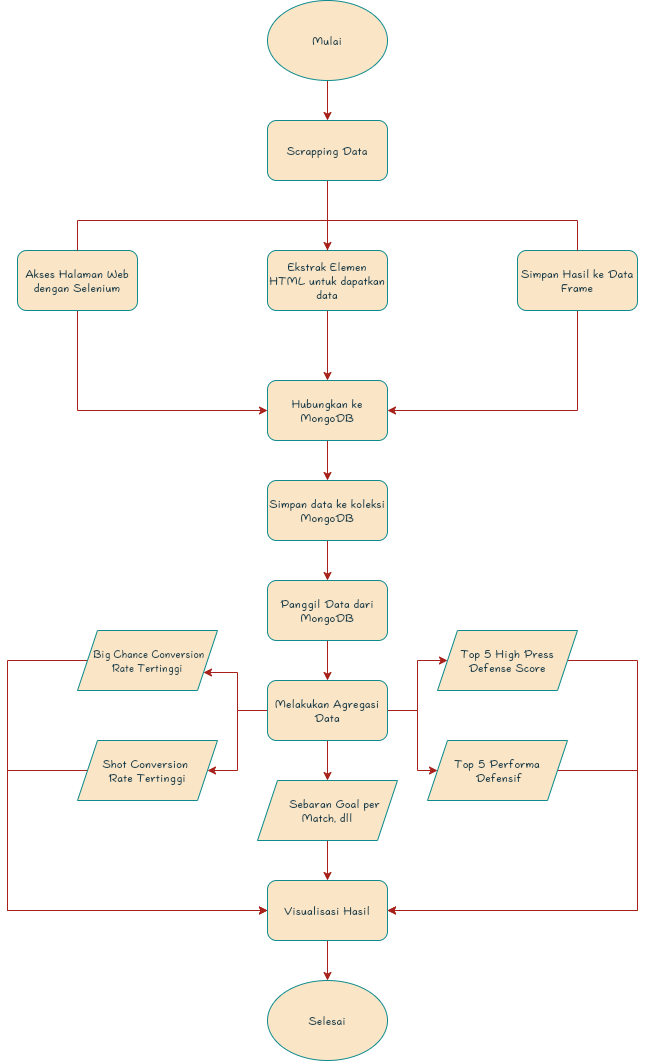

The diagram above was exported from draw.io. Its source (the exported page's mxGraphModel, read from the mxfile embedded in the PNG):
<mxGraphModel dx="348" dy="248" grid="1" gridSize="10" guides="1" tooltips="1" connect="1" arrows="1" fold="1" page="1" pageScale="1" pageWidth="827" pageHeight="1169" math="0" shadow="0">
  <root>
    <mxCell id="0" />
    <mxCell id="1" parent="0" />
    <mxCell id="cV4hdUM9fIR49fdFfg88-12" value="" style="edgeStyle=orthogonalEdgeStyle;rounded=0;orthogonalLoop=1;jettySize=auto;html=1;labelBackgroundColor=none;strokeColor=#A8201A;fontColor=default;" parent="1" source="cV4hdUM9fIR49fdFfg88-1" target="cV4hdUM9fIR49fdFfg88-11" edge="1">
      <mxGeometry relative="1" as="geometry" />
    </mxCell>
    <mxCell id="cV4hdUM9fIR49fdFfg88-1" value="Mulai" style="ellipse;whiteSpace=wrap;html=1;labelBackgroundColor=none;fillColor=#FAE5C7;strokeColor=#0F8B8D;fontColor=#143642;" parent="1" vertex="1">
      <mxGeometry x="340" y="80" width="120" height="80" as="geometry" />
    </mxCell>
    <mxCell id="cV4hdUM9fIR49fdFfg88-27" style="edgeStyle=orthogonalEdgeStyle;rounded=0;orthogonalLoop=1;jettySize=auto;html=1;entryX=0;entryY=0.5;entryDx=0;entryDy=0;labelBackgroundColor=none;strokeColor=#A8201A;fontColor=default;" parent="1" source="cV4hdUM9fIR49fdFfg88-2" target="cV4hdUM9fIR49fdFfg88-5" edge="1">
      <mxGeometry relative="1" as="geometry">
        <Array as="points">
          <mxPoint x="150" y="490" />
        </Array>
      </mxGeometry>
    </mxCell>
    <mxCell id="cV4hdUM9fIR49fdFfg88-2" value="Akses Halaman Web&lt;div&gt;dengan Selenium&lt;/div&gt;" style="rounded=1;whiteSpace=wrap;html=1;labelBackgroundColor=none;fillColor=#FAE5C7;strokeColor=#0F8B8D;fontColor=#143642;" parent="1" vertex="1">
      <mxGeometry x="90" y="330" width="120" height="60" as="geometry" />
    </mxCell>
    <mxCell id="cV4hdUM9fIR49fdFfg88-28" value="" style="edgeStyle=orthogonalEdgeStyle;rounded=0;orthogonalLoop=1;jettySize=auto;html=1;labelBackgroundColor=none;strokeColor=#A8201A;fontColor=default;" parent="1" source="cV4hdUM9fIR49fdFfg88-3" target="cV4hdUM9fIR49fdFfg88-5" edge="1">
      <mxGeometry relative="1" as="geometry" />
    </mxCell>
    <mxCell id="cV4hdUM9fIR49fdFfg88-3" value="Ekstrak Elemen HTML untuk dapatkan data" style="rounded=1;whiteSpace=wrap;html=1;labelBackgroundColor=none;fillColor=#FAE5C7;strokeColor=#0F8B8D;fontColor=#143642;" parent="1" vertex="1">
      <mxGeometry x="340" y="330" width="120" height="60" as="geometry" />
    </mxCell>
    <mxCell id="cV4hdUM9fIR49fdFfg88-31" style="edgeStyle=orthogonalEdgeStyle;rounded=0;orthogonalLoop=1;jettySize=auto;html=1;entryX=1;entryY=0.5;entryDx=0;entryDy=0;labelBackgroundColor=none;strokeColor=#A8201A;fontColor=default;" parent="1" source="cV4hdUM9fIR49fdFfg88-4" target="cV4hdUM9fIR49fdFfg88-5" edge="1">
      <mxGeometry relative="1" as="geometry">
        <Array as="points">
          <mxPoint x="650" y="490" />
        </Array>
      </mxGeometry>
    </mxCell>
    <mxCell id="cV4hdUM9fIR49fdFfg88-4" value="Simpan Hasil ke Data Frame" style="rounded=1;whiteSpace=wrap;html=1;labelBackgroundColor=none;fillColor=#FAE5C7;strokeColor=#0F8B8D;fontColor=#143642;" parent="1" vertex="1">
      <mxGeometry x="590" y="330" width="120" height="60" as="geometry" />
    </mxCell>
    <mxCell id="cV4hdUM9fIR49fdFfg88-32" value="" style="edgeStyle=orthogonalEdgeStyle;rounded=0;orthogonalLoop=1;jettySize=auto;html=1;labelBackgroundColor=none;strokeColor=#A8201A;fontColor=default;" parent="1" source="cV4hdUM9fIR49fdFfg88-5" target="cV4hdUM9fIR49fdFfg88-6" edge="1">
      <mxGeometry relative="1" as="geometry" />
    </mxCell>
    <mxCell id="cV4hdUM9fIR49fdFfg88-5" value="Hubungkan ke MongoDB" style="rounded=1;whiteSpace=wrap;html=1;labelBackgroundColor=none;fillColor=#FAE5C7;strokeColor=#0F8B8D;fontColor=#143642;" parent="1" vertex="1">
      <mxGeometry x="340" y="460" width="120" height="60" as="geometry" />
    </mxCell>
    <mxCell id="cV4hdUM9fIR49fdFfg88-33" value="" style="edgeStyle=orthogonalEdgeStyle;rounded=0;orthogonalLoop=1;jettySize=auto;html=1;labelBackgroundColor=none;strokeColor=#A8201A;fontColor=default;" parent="1" source="cV4hdUM9fIR49fdFfg88-6" target="cV4hdUM9fIR49fdFfg88-7" edge="1">
      <mxGeometry relative="1" as="geometry" />
    </mxCell>
    <mxCell id="cV4hdUM9fIR49fdFfg88-6" value="Simpan data ke koleksi MongoDB" style="rounded=1;whiteSpace=wrap;html=1;labelBackgroundColor=none;fillColor=#FAE5C7;strokeColor=#0F8B8D;fontColor=#143642;" parent="1" vertex="1">
      <mxGeometry x="340" y="560" width="120" height="60" as="geometry" />
    </mxCell>
    <mxCell id="cV4hdUM9fIR49fdFfg88-34" value="" style="edgeStyle=orthogonalEdgeStyle;rounded=0;orthogonalLoop=1;jettySize=auto;html=1;labelBackgroundColor=none;strokeColor=#A8201A;fontColor=default;" parent="1" source="cV4hdUM9fIR49fdFfg88-7" target="cV4hdUM9fIR49fdFfg88-8" edge="1">
      <mxGeometry relative="1" as="geometry" />
    </mxCell>
    <mxCell id="cV4hdUM9fIR49fdFfg88-7" value="Panggil Data dari MongoDB" style="rounded=1;whiteSpace=wrap;html=1;labelBackgroundColor=none;fillColor=#FAE5C7;strokeColor=#0F8B8D;fontColor=#143642;" parent="1" vertex="1">
      <mxGeometry x="340" y="660" width="120" height="60" as="geometry" />
    </mxCell>
    <mxCell id="cV4hdUM9fIR49fdFfg88-56" style="edgeStyle=orthogonalEdgeStyle;rounded=0;orthogonalLoop=1;jettySize=auto;html=1;entryX=1;entryY=0.75;entryDx=0;entryDy=0;labelBackgroundColor=none;strokeColor=#A8201A;fontColor=default;" parent="1" source="cV4hdUM9fIR49fdFfg88-8" target="cV4hdUM9fIR49fdFfg88-64" edge="1">
      <mxGeometry relative="1" as="geometry">
        <mxPoint x="280" y="740" as="targetPoint" />
        <Array as="points">
          <mxPoint x="310" y="790" />
          <mxPoint x="310" y="752" />
        </Array>
      </mxGeometry>
    </mxCell>
    <mxCell id="cV4hdUM9fIR49fdFfg88-57" value="" style="edgeStyle=orthogonalEdgeStyle;rounded=0;orthogonalLoop=1;jettySize=auto;html=1;labelBackgroundColor=none;strokeColor=#A8201A;fontColor=default;" parent="1" source="cV4hdUM9fIR49fdFfg88-8" edge="1">
      <mxGeometry relative="1" as="geometry">
        <mxPoint x="280" y="850" as="targetPoint" />
        <Array as="points">
          <mxPoint x="310" y="790" />
          <mxPoint x="310" y="850" />
        </Array>
      </mxGeometry>
    </mxCell>
    <mxCell id="cV4hdUM9fIR49fdFfg88-58" style="edgeStyle=orthogonalEdgeStyle;rounded=0;orthogonalLoop=1;jettySize=auto;html=1;entryX=0;entryY=0.5;entryDx=0;entryDy=0;labelBackgroundColor=none;strokeColor=#A8201A;fontColor=default;" parent="1" source="cV4hdUM9fIR49fdFfg88-8" target="cV4hdUM9fIR49fdFfg88-66" edge="1">
      <mxGeometry relative="1" as="geometry">
        <mxPoint x="510" y="740" as="targetPoint" />
        <Array as="points">
          <mxPoint x="490" y="790" />
          <mxPoint x="490" y="740" />
        </Array>
      </mxGeometry>
    </mxCell>
    <mxCell id="cV4hdUM9fIR49fdFfg88-59" style="edgeStyle=orthogonalEdgeStyle;rounded=0;orthogonalLoop=1;jettySize=auto;html=1;entryX=0;entryY=0.5;entryDx=0;entryDy=0;labelBackgroundColor=none;strokeColor=#A8201A;fontColor=default;" parent="1" source="cV4hdUM9fIR49fdFfg88-8" target="cV4hdUM9fIR49fdFfg88-67" edge="1">
      <mxGeometry relative="1" as="geometry">
        <mxPoint x="510" y="850" as="targetPoint" />
        <Array as="points">
          <mxPoint x="490" y="790" />
          <mxPoint x="490" y="850" />
        </Array>
      </mxGeometry>
    </mxCell>
    <mxCell id="cV4hdUM9fIR49fdFfg88-69" value="" style="edgeStyle=orthogonalEdgeStyle;rounded=0;orthogonalLoop=1;jettySize=auto;html=1;strokeColor=#A8201A;fontColor=#143642;fillColor=#FAE5C7;" parent="1" source="cV4hdUM9fIR49fdFfg88-8" target="cV4hdUM9fIR49fdFfg88-68" edge="1">
      <mxGeometry relative="1" as="geometry" />
    </mxCell>
    <mxCell id="cV4hdUM9fIR49fdFfg88-8" value="Melakukan Agregasi Data" style="rounded=1;whiteSpace=wrap;html=1;labelBackgroundColor=none;fillColor=#FAE5C7;strokeColor=#0F8B8D;fontColor=#143642;" parent="1" vertex="1">
      <mxGeometry x="340" y="760" width="120" height="60" as="geometry" />
    </mxCell>
    <mxCell id="cV4hdUM9fIR49fdFfg88-36" value="" style="edgeStyle=orthogonalEdgeStyle;rounded=0;orthogonalLoop=1;jettySize=auto;html=1;labelBackgroundColor=none;strokeColor=#A8201A;fontColor=default;" parent="1" source="cV4hdUM9fIR49fdFfg88-9" target="cV4hdUM9fIR49fdFfg88-10" edge="1">
      <mxGeometry relative="1" as="geometry" />
    </mxCell>
    <mxCell id="cV4hdUM9fIR49fdFfg88-9" value="Visualisasi Hasil" style="rounded=1;whiteSpace=wrap;html=1;labelBackgroundColor=none;fillColor=#FAE5C7;strokeColor=#0F8B8D;fontColor=#143642;" parent="1" vertex="1">
      <mxGeometry x="340" y="960" width="120" height="60" as="geometry" />
    </mxCell>
    <mxCell id="cV4hdUM9fIR49fdFfg88-10" value="Selesai" style="ellipse;whiteSpace=wrap;html=1;labelBackgroundColor=none;fillColor=#FAE5C7;strokeColor=#0F8B8D;fontColor=#143642;" parent="1" vertex="1">
      <mxGeometry x="340" y="1060" width="120" height="80" as="geometry" />
    </mxCell>
    <mxCell id="cV4hdUM9fIR49fdFfg88-43" value="" style="edgeStyle=orthogonalEdgeStyle;rounded=0;orthogonalLoop=1;jettySize=auto;html=1;labelBackgroundColor=none;strokeColor=#A8201A;fontColor=default;" parent="1" source="cV4hdUM9fIR49fdFfg88-11" target="cV4hdUM9fIR49fdFfg88-3" edge="1">
      <mxGeometry relative="1" as="geometry" />
    </mxCell>
    <mxCell id="cV4hdUM9fIR49fdFfg88-11" value="Scrapping Data" style="rounded=1;whiteSpace=wrap;html=1;labelBackgroundColor=none;fillColor=#FAE5C7;strokeColor=#0F8B8D;fontColor=#143642;" parent="1" vertex="1">
      <mxGeometry x="340" y="200" width="120" height="60" as="geometry" />
    </mxCell>
    <mxCell id="cV4hdUM9fIR49fdFfg88-15" value="" style="endArrow=none;html=1;rounded=0;labelBackgroundColor=none;strokeColor=#A8201A;fontColor=default;" parent="1" edge="1">
      <mxGeometry width="50" height="50" relative="1" as="geometry">
        <mxPoint x="150" y="300" as="sourcePoint" />
        <mxPoint x="650" y="300" as="targetPoint" />
      </mxGeometry>
    </mxCell>
    <mxCell id="cV4hdUM9fIR49fdFfg88-17" value="" style="endArrow=none;html=1;rounded=0;exitX=0.5;exitY=0;exitDx=0;exitDy=0;labelBackgroundColor=none;strokeColor=#A8201A;fontColor=default;" parent="1" source="cV4hdUM9fIR49fdFfg88-2" edge="1">
      <mxGeometry width="50" height="50" relative="1" as="geometry">
        <mxPoint x="90" y="340" as="sourcePoint" />
        <mxPoint x="150" y="300" as="targetPoint" />
      </mxGeometry>
    </mxCell>
    <mxCell id="cV4hdUM9fIR49fdFfg88-19" value="" style="endArrow=none;html=1;rounded=0;exitX=0.5;exitY=0;exitDx=0;exitDy=0;labelBackgroundColor=none;strokeColor=#A8201A;fontColor=default;" parent="1" source="cV4hdUM9fIR49fdFfg88-3" edge="1">
      <mxGeometry width="50" height="50" relative="1" as="geometry">
        <mxPoint x="400" y="330" as="sourcePoint" />
        <mxPoint x="400" y="300" as="targetPoint" />
      </mxGeometry>
    </mxCell>
    <mxCell id="cV4hdUM9fIR49fdFfg88-20" value="" style="endArrow=none;html=1;rounded=0;exitX=0.5;exitY=0;exitDx=0;exitDy=0;labelBackgroundColor=none;strokeColor=#A8201A;fontColor=default;" parent="1" source="cV4hdUM9fIR49fdFfg88-4" edge="1">
      <mxGeometry width="50" height="50" relative="1" as="geometry">
        <mxPoint x="610" y="370" as="sourcePoint" />
        <mxPoint x="650" y="300" as="targetPoint" />
      </mxGeometry>
    </mxCell>
    <mxCell id="cV4hdUM9fIR49fdFfg88-60" style="edgeStyle=orthogonalEdgeStyle;rounded=0;orthogonalLoop=1;jettySize=auto;html=1;entryX=0;entryY=0.5;entryDx=0;entryDy=0;strokeColor=#A8201A;fontColor=#143642;fillColor=#FAE5C7;" parent="1" target="cV4hdUM9fIR49fdFfg88-9" edge="1">
      <mxGeometry relative="1" as="geometry">
        <mxPoint x="160" y="740" as="sourcePoint" />
        <Array as="points">
          <mxPoint x="80" y="740" />
          <mxPoint x="80" y="990" />
        </Array>
      </mxGeometry>
    </mxCell>
    <mxCell id="cV4hdUM9fIR49fdFfg88-61" style="edgeStyle=orthogonalEdgeStyle;rounded=0;orthogonalLoop=1;jettySize=auto;html=1;entryX=0;entryY=0.5;entryDx=0;entryDy=0;strokeColor=#A8201A;fontColor=#143642;fillColor=#FAE5C7;" parent="1" target="cV4hdUM9fIR49fdFfg88-9" edge="1">
      <mxGeometry relative="1" as="geometry">
        <mxPoint x="160" y="850" as="sourcePoint" />
        <Array as="points">
          <mxPoint x="80" y="850" />
          <mxPoint x="80" y="990" />
        </Array>
      </mxGeometry>
    </mxCell>
    <mxCell id="cV4hdUM9fIR49fdFfg88-63" style="edgeStyle=orthogonalEdgeStyle;rounded=0;orthogonalLoop=1;jettySize=auto;html=1;entryX=1;entryY=0.5;entryDx=0;entryDy=0;strokeColor=#A8201A;fontColor=#143642;fillColor=#FAE5C7;" parent="1" target="cV4hdUM9fIR49fdFfg88-9" edge="1">
      <mxGeometry relative="1" as="geometry">
        <mxPoint x="630" y="850" as="sourcePoint" />
        <Array as="points">
          <mxPoint x="710" y="850" />
          <mxPoint x="710" y="990" />
        </Array>
      </mxGeometry>
    </mxCell>
    <mxCell id="cV4hdUM9fIR49fdFfg88-62" style="edgeStyle=orthogonalEdgeStyle;rounded=0;orthogonalLoop=1;jettySize=auto;html=1;entryX=1;entryY=0.5;entryDx=0;entryDy=0;strokeColor=#A8201A;fontColor=#143642;fillColor=#FAE5C7;" parent="1" target="cV4hdUM9fIR49fdFfg88-9" edge="1">
      <mxGeometry relative="1" as="geometry">
        <mxPoint x="630" y="740" as="sourcePoint" />
        <Array as="points">
          <mxPoint x="710" y="740" />
          <mxPoint x="710" y="990" />
        </Array>
      </mxGeometry>
    </mxCell>
    <mxCell id="cV4hdUM9fIR49fdFfg88-64" value="&lt;font style=&quot;font-size: 11px;&quot;&gt;&amp;nbsp;Big Chance Conversion Rate Tertinggi&lt;/font&gt;" style="shape=parallelogram;perimeter=parallelogramPerimeter;whiteSpace=wrap;html=1;fixedSize=1;strokeColor=#0F8B8D;fontColor=#143642;fillColor=#FAE5C7;" parent="1" vertex="1">
      <mxGeometry x="150" y="710" width="140" height="60" as="geometry" />
    </mxCell>
    <mxCell id="cV4hdUM9fIR49fdFfg88-65" value="Shot Conversion&amp;nbsp;&lt;div&gt;Rate Tertinggi&lt;/div&gt;" style="shape=parallelogram;perimeter=parallelogramPerimeter;whiteSpace=wrap;html=1;fixedSize=1;strokeColor=#0F8B8D;fontColor=#143642;fillColor=#FAE5C7;" parent="1" vertex="1">
      <mxGeometry x="150" y="820" width="140" height="60" as="geometry" />
    </mxCell>
    <mxCell id="cV4hdUM9fIR49fdFfg88-66" value="Top 5 High Press Defense Score" style="shape=parallelogram;perimeter=parallelogramPerimeter;whiteSpace=wrap;html=1;fixedSize=1;strokeColor=#0F8B8D;fontColor=#143642;fillColor=#FAE5C7;" parent="1" vertex="1">
      <mxGeometry x="510" y="710" width="140" height="60" as="geometry" />
    </mxCell>
    <mxCell id="cV4hdUM9fIR49fdFfg88-67" value="Top 5 Performa&lt;div&gt;&amp;nbsp;Defensif&lt;/div&gt;" style="shape=parallelogram;perimeter=parallelogramPerimeter;whiteSpace=wrap;html=1;fixedSize=1;strokeColor=#0F8B8D;fontColor=#143642;fillColor=#FAE5C7;" parent="1" vertex="1">
      <mxGeometry x="500" y="820" width="140" height="60" as="geometry" />
    </mxCell>
    <mxCell id="cV4hdUM9fIR49fdFfg88-70" value="" style="edgeStyle=orthogonalEdgeStyle;rounded=0;orthogonalLoop=1;jettySize=auto;html=1;strokeColor=#A8201A;fontColor=#143642;fillColor=#FAE5C7;" parent="1" source="cV4hdUM9fIR49fdFfg88-68" target="cV4hdUM9fIR49fdFfg88-9" edge="1">
      <mxGeometry relative="1" as="geometry" />
    </mxCell>
    <mxCell id="cV4hdUM9fIR49fdFfg88-68" value="&amp;nbsp; &amp;nbsp; Sebaran Goal per Match, dll" style="shape=parallelogram;perimeter=parallelogramPerimeter;whiteSpace=wrap;html=1;fixedSize=1;strokeColor=#0F8B8D;fontColor=#143642;fillColor=#FAE5C7;" parent="1" vertex="1">
      <mxGeometry x="330" y="860" width="140" height="60" as="geometry" />
    </mxCell>
  </root>
</mxGraphModel>